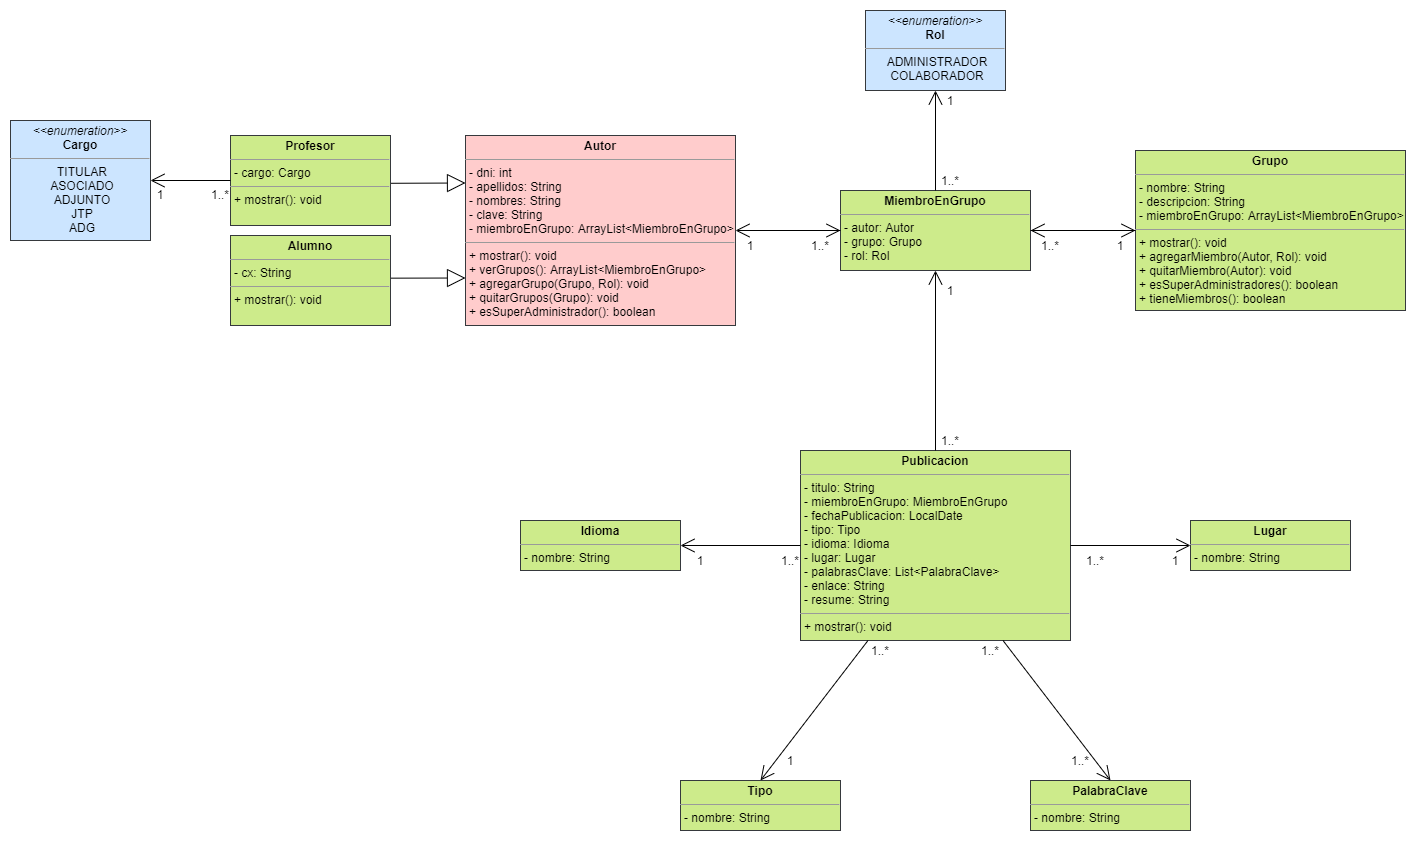

The diagram above was exported from draw.io. Its source (the exported page's mxGraphModel, read from the mxfile embedded in the PNG):
<mxGraphModel dx="1018" dy="107" grid="1" gridSize="10" guides="1" tooltips="1" connect="1" arrows="1" fold="1" page="1" pageScale="1" pageWidth="827" pageHeight="1169" math="0" shadow="0">
  <root>
    <mxCell id="0" />
    <mxCell id="1" parent="0" />
    <mxCell id="7kh38czydCV14J911g0o-1" value="&lt;p style=&quot;margin: 0px ; margin-top: 4px ; text-align: center&quot;&gt;&lt;b&gt;MiembroEnGrupo&lt;/b&gt;&lt;/p&gt;&lt;hr size=&quot;1&quot;&gt;&lt;p style=&quot;margin: 0px ; margin-left: 4px&quot;&gt;- autor: Autor&lt;/p&gt;&lt;p style=&quot;margin: 0px ; margin-left: 4px&quot;&gt;- grupo: Grupo&lt;/p&gt;&lt;p style=&quot;margin: 0px ; margin-left: 4px&quot;&gt;- rol: Rol&lt;/p&gt;" style="verticalAlign=top;align=left;overflow=fill;fontSize=12;fontFamily=Helvetica;html=1;fillColor=#cdeb8b;strokeColor=#36393d;" vertex="1" parent="1">
      <mxGeometry x="120" y="370" width="190" height="80" as="geometry" />
    </mxCell>
    <mxCell id="7kh38czydCV14J911g0o-58" style="endArrow=block;endSize=16;endFill=0;html=1;rounded=0;entryX=0;entryY=0.25;entryDx=0;entryDy=0;exitX=0.996;exitY=0.531;exitDx=0;exitDy=0;exitPerimeter=0;" edge="1" parent="1" source="7kh38czydCV14J911g0o-2" target="7kh38czydCV14J911g0o-7">
      <mxGeometry relative="1" as="geometry" />
    </mxCell>
    <mxCell id="7kh38czydCV14J911g0o-2" value="&lt;p style=&quot;margin: 0px ; margin-top: 4px ; text-align: center&quot;&gt;&lt;b&gt;Profesor&lt;/b&gt;&lt;/p&gt;&lt;hr size=&quot;1&quot;&gt;&lt;p style=&quot;margin: 0px ; margin-left: 4px&quot;&gt;- cargo: Cargo&lt;/p&gt;&lt;hr size=&quot;1&quot;&gt;&lt;p style=&quot;margin: 0px ; margin-left: 4px&quot;&gt;+ mostrar(): void&lt;/p&gt;" style="verticalAlign=top;align=left;overflow=fill;fontSize=12;fontFamily=Helvetica;html=1;fillColor=#cdeb8b;strokeColor=#36393d;" vertex="1" parent="1">
      <mxGeometry x="-490" y="315" width="160" height="90" as="geometry" />
    </mxCell>
    <mxCell id="7kh38czydCV14J911g0o-59" style="endArrow=block;endSize=16;endFill=0;html=1;rounded=0;entryX=0;entryY=0.75;entryDx=0;entryDy=0;exitX=1.001;exitY=0.474;exitDx=0;exitDy=0;exitPerimeter=0;" edge="1" parent="1" source="7kh38czydCV14J911g0o-3" target="7kh38czydCV14J911g0o-7">
      <mxGeometry relative="1" as="geometry" />
    </mxCell>
    <mxCell id="7kh38czydCV14J911g0o-3" value="&lt;p style=&quot;margin: 0px ; margin-top: 4px ; text-align: center&quot;&gt;&lt;b&gt;Alumno&lt;/b&gt;&lt;/p&gt;&lt;hr size=&quot;1&quot;&gt;&lt;p style=&quot;margin: 0px ; margin-left: 4px&quot;&gt;- cx: String&lt;/p&gt;&lt;hr size=&quot;1&quot;&gt;&lt;p style=&quot;margin: 0px ; margin-left: 4px&quot;&gt;+ mostrar(): void&lt;/p&gt;" style="verticalAlign=top;align=left;overflow=fill;fontSize=12;fontFamily=Helvetica;html=1;fillColor=#cdeb8b;strokeColor=#36393d;" vertex="1" parent="1">
      <mxGeometry x="-490" y="415" width="160" height="90" as="geometry" />
    </mxCell>
    <mxCell id="7kh38czydCV14J911g0o-4" value="&lt;p style=&quot;margin: 4px 0px 0px&quot;&gt;&lt;i&gt;&amp;lt;&amp;lt;enumeration&amp;gt;&amp;gt;&lt;/i&gt;&lt;br&gt;&lt;b&gt;Cargo&lt;/b&gt;&lt;/p&gt;&lt;hr size=&quot;1&quot;&gt;&lt;p style=&quot;margin: 0px ; margin-left: 4px&quot;&gt;TITULAR&lt;br&gt;ASOCIADO&lt;br&gt;ADJUNTO&lt;br&gt;JTP&lt;br&gt;ADG&lt;/p&gt;" style="verticalAlign=top;align=center;overflow=fill;fontSize=12;fontFamily=Helvetica;html=1;fillColor=#cce5ff;strokeColor=#36393d;" vertex="1" parent="1">
      <mxGeometry x="-710" y="300" width="140" height="120" as="geometry" />
    </mxCell>
    <mxCell id="7kh38czydCV14J911g0o-6" value="&lt;p style=&quot;margin: 4px 0px 0px&quot;&gt;&lt;i&gt;&amp;lt;&amp;lt;enumeration&amp;gt;&amp;gt;&lt;/i&gt;&lt;br&gt;&lt;b&gt;Rol&lt;/b&gt;&lt;/p&gt;&lt;hr size=&quot;1&quot;&gt;&lt;p style=&quot;margin: 0px ; margin-left: 4px&quot;&gt;ADMINISTRADOR&lt;br&gt;COLABORADOR&lt;/p&gt;" style="verticalAlign=top;align=center;overflow=fill;fontSize=12;fontFamily=Helvetica;html=1;fillColor=#cce5ff;strokeColor=#36393d;" vertex="1" parent="1">
      <mxGeometry x="145" y="190" width="140" height="80" as="geometry" />
    </mxCell>
    <mxCell id="7kh38czydCV14J911g0o-7" value="&lt;p style=&quot;margin: 0px ; margin-top: 4px ; text-align: center&quot;&gt;&lt;b&gt;Autor&lt;/b&gt;&lt;/p&gt;&lt;hr size=&quot;1&quot;&gt;&lt;p style=&quot;margin: 0px ; margin-left: 4px&quot;&gt;- dni: int&lt;/p&gt;&lt;p style=&quot;margin: 0px ; margin-left: 4px&quot;&gt;- apellidos: String&lt;/p&gt;&lt;p style=&quot;margin: 0px ; margin-left: 4px&quot;&gt;- nombres: String&lt;/p&gt;&lt;p style=&quot;margin: 0px ; margin-left: 4px&quot;&gt;- clave: String&lt;/p&gt;&lt;p style=&quot;margin: 0px ; margin-left: 4px&quot;&gt;- miembroEnGrupo: ArrayList&amp;lt;MiembroEnGrupo&amp;gt;&lt;/p&gt;&lt;hr size=&quot;1&quot;&gt;&lt;p style=&quot;margin: 0px ; margin-left: 4px&quot;&gt;+ mostrar(): void&lt;/p&gt;&lt;p style=&quot;margin: 0px ; margin-left: 4px&quot;&gt;+ verGrupos(): ArrayList&amp;lt;MiembroEnGrupo&amp;gt;&lt;/p&gt;&lt;p style=&quot;margin: 0px ; margin-left: 4px&quot;&gt;+ agregarGrupo(Grupo, Rol): void&lt;/p&gt;&lt;p style=&quot;margin: 0px ; margin-left: 4px&quot;&gt;+ quitarGrupos(Grupo): void&lt;br&gt;+ esSuperAdministrador(): boolean&lt;/p&gt;" style="verticalAlign=top;align=left;overflow=fill;fontSize=12;fontFamily=Helvetica;html=1;fillColor=#ffcccc;strokeColor=#36393d;" vertex="1" parent="1">
      <mxGeometry x="-255" y="315" width="270" height="190" as="geometry" />
    </mxCell>
    <mxCell id="7kh38czydCV14J911g0o-8" value="&lt;p style=&quot;margin: 0px ; margin-top: 4px ; text-align: center&quot;&gt;&lt;b&gt;Grupo&lt;/b&gt;&lt;/p&gt;&lt;hr size=&quot;1&quot;&gt;&lt;p style=&quot;margin: 0px ; margin-left: 4px&quot;&gt;- nombre: String&lt;/p&gt;&lt;p style=&quot;margin: 0px ; margin-left: 4px&quot;&gt;- descripcion: String&lt;/p&gt;&lt;p style=&quot;margin: 0px ; margin-left: 4px&quot;&gt;- miembroEnGrupo: ArrayList&amp;lt;MiembroEnGrupo&amp;gt;&lt;/p&gt;&lt;hr size=&quot;1&quot;&gt;&lt;p style=&quot;margin: 0px ; margin-left: 4px&quot;&gt;+ mostrar(): void&lt;/p&gt;&lt;p style=&quot;margin: 0px ; margin-left: 4px&quot;&gt;+ agregarMiembro(Autor, Rol): void&lt;/p&gt;&lt;p style=&quot;margin: 0px ; margin-left: 4px&quot;&gt;+ quitarMiembro(Autor): void&lt;/p&gt;&lt;p style=&quot;margin: 0px ; margin-left: 4px&quot;&gt;+ esSuperAdministradores(): boolean&lt;/p&gt;&lt;p style=&quot;margin: 0px ; margin-left: 4px&quot;&gt;+ tieneMiembros(): boolean&lt;/p&gt;" style="verticalAlign=top;align=left;overflow=fill;fontSize=12;fontFamily=Helvetica;html=1;fillColor=#cdeb8b;strokeColor=#36393d;" vertex="1" parent="1">
      <mxGeometry x="415" y="330" width="270" height="160" as="geometry" />
    </mxCell>
    <mxCell id="7kh38czydCV14J911g0o-9" value="&lt;p style=&quot;margin: 0px ; margin-top: 4px ; text-align: center&quot;&gt;&lt;b&gt;Idioma&lt;/b&gt;&lt;/p&gt;&lt;hr size=&quot;1&quot;&gt;&lt;p style=&quot;margin: 0px ; margin-left: 4px&quot;&gt;- nombre: String&lt;/p&gt;&lt;p style=&quot;margin: 0px ; margin-left: 4px&quot;&gt;&lt;br&gt;&lt;/p&gt;" style="verticalAlign=top;align=left;overflow=fill;fontSize=12;fontFamily=Helvetica;html=1;fillColor=#cdeb8b;strokeColor=#36393d;" vertex="1" parent="1">
      <mxGeometry x="-200" y="700" width="160" height="50" as="geometry" />
    </mxCell>
    <mxCell id="7kh38czydCV14J911g0o-10" value="&lt;p style=&quot;margin: 0px ; margin-top: 4px ; text-align: center&quot;&gt;&lt;b&gt;Lugar&lt;/b&gt;&lt;/p&gt;&lt;hr size=&quot;1&quot;&gt;&lt;p style=&quot;margin: 0px ; margin-left: 4px&quot;&gt;- nombre: String&lt;/p&gt;&lt;p style=&quot;margin: 0px ; margin-left: 4px&quot;&gt;&lt;br&gt;&lt;/p&gt;" style="verticalAlign=top;align=left;overflow=fill;fontSize=12;fontFamily=Helvetica;html=1;fillColor=#cdeb8b;strokeColor=#36393d;" vertex="1" parent="1">
      <mxGeometry x="470" y="700" width="160" height="50" as="geometry" />
    </mxCell>
    <mxCell id="7kh38czydCV14J911g0o-11" value="&lt;p style=&quot;margin: 0px ; margin-top: 4px ; text-align: center&quot;&gt;&lt;b&gt;PalabraClave&lt;/b&gt;&lt;/p&gt;&lt;hr size=&quot;1&quot;&gt;&lt;p style=&quot;margin: 0px ; margin-left: 4px&quot;&gt;- nombre: String&lt;/p&gt;&lt;p style=&quot;margin: 0px ; margin-left: 4px&quot;&gt;&lt;br&gt;&lt;/p&gt;" style="verticalAlign=top;align=left;overflow=fill;fontSize=12;fontFamily=Helvetica;html=1;fillColor=#cdeb8b;strokeColor=#36393d;" vertex="1" parent="1">
      <mxGeometry x="310" y="960" width="160" height="50" as="geometry" />
    </mxCell>
    <mxCell id="7kh38czydCV14J911g0o-12" value="&lt;p style=&quot;margin: 0px ; margin-top: 4px ; text-align: center&quot;&gt;&lt;b&gt;Tipo&lt;/b&gt;&lt;/p&gt;&lt;hr size=&quot;1&quot;&gt;&lt;p style=&quot;margin: 0px ; margin-left: 4px&quot;&gt;- nombre: String&lt;/p&gt;&lt;p style=&quot;margin: 0px ; margin-left: 4px&quot;&gt;&lt;br&gt;&lt;/p&gt;" style="verticalAlign=top;align=left;overflow=fill;fontSize=12;fontFamily=Helvetica;html=1;fillColor=#cdeb8b;strokeColor=#36393d;" vertex="1" parent="1">
      <mxGeometry x="-40" y="960" width="160" height="50" as="geometry" />
    </mxCell>
    <mxCell id="7kh38czydCV14J911g0o-13" value="&lt;p style=&quot;margin: 0px ; margin-top: 4px ; text-align: center&quot;&gt;&lt;b&gt;Publicacion&lt;/b&gt;&lt;/p&gt;&lt;hr size=&quot;1&quot;&gt;&lt;p style=&quot;margin: 0px ; margin-left: 4px&quot;&gt;- titulo: String&lt;/p&gt;&lt;p style=&quot;margin: 0px ; margin-left: 4px&quot;&gt;- miembroEnGrupo: MiembroEnGrupo&lt;/p&gt;&lt;p style=&quot;margin: 0px ; margin-left: 4px&quot;&gt;- fechaPublicacion: LocalDate&lt;/p&gt;&lt;p style=&quot;margin: 0px ; margin-left: 4px&quot;&gt;- tipo: Tipo&lt;/p&gt;&lt;p style=&quot;margin: 0px ; margin-left: 4px&quot;&gt;- idioma: Idioma&lt;/p&gt;&lt;p style=&quot;margin: 0px ; margin-left: 4px&quot;&gt;- lugar: Lugar&lt;/p&gt;&lt;p style=&quot;margin: 0px ; margin-left: 4px&quot;&gt;- palabrasClave: List&amp;lt;PalabraClave&amp;gt;&lt;/p&gt;&lt;p style=&quot;margin: 0px ; margin-left: 4px&quot;&gt;- enlace: String&lt;/p&gt;&lt;p style=&quot;margin: 0px ; margin-left: 4px&quot;&gt;- resume: String&lt;/p&gt;&lt;hr size=&quot;1&quot;&gt;&lt;p style=&quot;margin: 0px ; margin-left: 4px&quot;&gt;+ mostrar(): void&lt;/p&gt;" style="verticalAlign=top;align=left;overflow=fill;fontSize=12;fontFamily=Helvetica;html=1;fillColor=#cdeb8b;strokeColor=#36393d;" vertex="1" parent="1">
      <mxGeometry x="80" y="630" width="270" height="190" as="geometry" />
    </mxCell>
    <mxCell id="7kh38czydCV14J911g0o-14" value="" style="endArrow=open;endFill=1;endSize=12;html=1;rounded=0;exitX=1;exitY=0.5;exitDx=0;exitDy=0;" edge="1" parent="1" source="7kh38czydCV14J911g0o-13" target="7kh38czydCV14J911g0o-10">
      <mxGeometry width="160" relative="1" as="geometry">
        <mxPoint x="390" y="830" as="sourcePoint" />
        <mxPoint x="550" y="830" as="targetPoint" />
      </mxGeometry>
    </mxCell>
    <mxCell id="7kh38czydCV14J911g0o-20" value="" style="group" vertex="1" connectable="0" parent="1">
      <mxGeometry x="350" y="730" width="135" height="20" as="geometry" />
    </mxCell>
    <mxCell id="7kh38czydCV14J911g0o-18" value="1..*" style="text;html=1;strokeColor=none;fillColor=none;align=center;verticalAlign=middle;whiteSpace=wrap;rounded=0;" vertex="1" parent="7kh38czydCV14J911g0o-20">
      <mxGeometry width="50" height="20" as="geometry" />
    </mxCell>
    <mxCell id="7kh38czydCV14J911g0o-19" value="1" style="text;html=1;strokeColor=none;fillColor=none;align=center;verticalAlign=middle;whiteSpace=wrap;rounded=0;" vertex="1" parent="7kh38czydCV14J911g0o-20">
      <mxGeometry x="75" width="60" height="20" as="geometry" />
    </mxCell>
    <mxCell id="7kh38czydCV14J911g0o-25" value="1" style="text;html=1;strokeColor=none;fillColor=none;align=center;verticalAlign=middle;whiteSpace=wrap;rounded=0;" vertex="1" parent="1">
      <mxGeometry x="-590" y="364" width="60" height="20" as="geometry" />
    </mxCell>
    <mxCell id="7kh38czydCV14J911g0o-29" value="" style="endArrow=open;endFill=1;endSize=12;html=1;rounded=0;exitX=0.75;exitY=1;exitDx=0;exitDy=0;entryX=0.5;entryY=0;entryDx=0;entryDy=0;" edge="1" parent="1" source="7kh38czydCV14J911g0o-13" target="7kh38czydCV14J911g0o-11">
      <mxGeometry width="160" relative="1" as="geometry">
        <mxPoint x="220" y="870" as="sourcePoint" />
        <mxPoint x="380" y="870" as="targetPoint" />
      </mxGeometry>
    </mxCell>
    <mxCell id="7kh38czydCV14J911g0o-30" value="" style="endArrow=open;endFill=1;endSize=12;html=1;rounded=0;exitX=0.25;exitY=1;exitDx=0;exitDy=0;entryX=0.5;entryY=0;entryDx=0;entryDy=0;" edge="1" parent="1" source="7kh38czydCV14J911g0o-13" target="7kh38czydCV14J911g0o-12">
      <mxGeometry width="160" relative="1" as="geometry">
        <mxPoint x="150" y="910" as="sourcePoint" />
        <mxPoint x="310" y="910" as="targetPoint" />
      </mxGeometry>
    </mxCell>
    <mxCell id="7kh38czydCV14J911g0o-31" value="" style="endArrow=open;endFill=1;endSize=12;html=1;rounded=0;exitX=0;exitY=0.5;exitDx=0;exitDy=0;entryX=1;entryY=0.5;entryDx=0;entryDy=0;" edge="1" parent="1" source="7kh38czydCV14J911g0o-13" target="7kh38czydCV14J911g0o-9">
      <mxGeometry width="160" relative="1" as="geometry">
        <mxPoint x="-60" y="860" as="sourcePoint" />
        <mxPoint x="100" y="860" as="targetPoint" />
      </mxGeometry>
    </mxCell>
    <mxCell id="7kh38czydCV14J911g0o-32" value="" style="endArrow=open;endFill=1;endSize=12;html=1;rounded=0;exitX=0.5;exitY=0;exitDx=0;exitDy=0;entryX=0.5;entryY=1;entryDx=0;entryDy=0;" edge="1" parent="1" source="7kh38czydCV14J911g0o-13" target="7kh38czydCV14J911g0o-1">
      <mxGeometry width="160" relative="1" as="geometry">
        <mxPoint x="110" y="510" as="sourcePoint" />
        <mxPoint x="270" y="510" as="targetPoint" />
      </mxGeometry>
    </mxCell>
    <mxCell id="7kh38czydCV14J911g0o-33" value="" style="endArrow=open;endFill=1;endSize=12;html=1;rounded=0;exitX=0.5;exitY=0;exitDx=0;exitDy=0;entryX=0.5;entryY=1;entryDx=0;entryDy=0;" edge="1" parent="1" source="7kh38czydCV14J911g0o-1" target="7kh38czydCV14J911g0o-6">
      <mxGeometry width="160" relative="1" as="geometry">
        <mxPoint x="210" y="320" as="sourcePoint" />
        <mxPoint x="370" y="320" as="targetPoint" />
      </mxGeometry>
    </mxCell>
    <mxCell id="7kh38czydCV14J911g0o-34" value="" style="endArrow=open;endFill=1;endSize=12;html=1;rounded=0;exitX=1;exitY=0.5;exitDx=0;exitDy=0;entryX=0;entryY=0.5;entryDx=0;entryDy=0;" edge="1" parent="1" source="7kh38czydCV14J911g0o-1" target="7kh38czydCV14J911g0o-8">
      <mxGeometry width="160" relative="1" as="geometry">
        <mxPoint x="290" y="530" as="sourcePoint" />
        <mxPoint x="450" y="530" as="targetPoint" />
      </mxGeometry>
    </mxCell>
    <mxCell id="7kh38czydCV14J911g0o-35" value="" style="endArrow=open;endFill=1;endSize=12;html=1;rounded=0;exitX=0;exitY=0.5;exitDx=0;exitDy=0;entryX=1;entryY=0.5;entryDx=0;entryDy=0;" edge="1" parent="1" source="7kh38czydCV14J911g0o-8" target="7kh38czydCV14J911g0o-1">
      <mxGeometry width="160" relative="1" as="geometry">
        <mxPoint x="320" y="420" as="sourcePoint" />
        <mxPoint x="425" y="420" as="targetPoint" />
      </mxGeometry>
    </mxCell>
    <mxCell id="7kh38czydCV14J911g0o-36" value="" style="endArrow=open;endFill=1;endSize=12;html=1;rounded=0;exitX=0;exitY=0.5;exitDx=0;exitDy=0;entryX=1;entryY=0.5;entryDx=0;entryDy=0;" edge="1" parent="1" source="7kh38czydCV14J911g0o-1" target="7kh38czydCV14J911g0o-7">
      <mxGeometry width="160" relative="1" as="geometry">
        <mxPoint x="115" y="420" as="sourcePoint" />
        <mxPoint x="10" y="420" as="targetPoint" />
      </mxGeometry>
    </mxCell>
    <mxCell id="7kh38czydCV14J911g0o-37" value="" style="endArrow=open;endFill=1;endSize=12;html=1;rounded=0;" edge="1" parent="1">
      <mxGeometry width="160" relative="1" as="geometry">
        <mxPoint x="20" y="410" as="sourcePoint" />
        <mxPoint x="120" y="410" as="targetPoint" />
      </mxGeometry>
    </mxCell>
    <mxCell id="7kh38czydCV14J911g0o-40" value="" style="endArrow=open;endFill=1;endSize=12;html=1;rounded=0;exitX=0;exitY=0.5;exitDx=0;exitDy=0;entryX=1;entryY=0.5;entryDx=0;entryDy=0;" edge="1" parent="1" source="7kh38czydCV14J911g0o-2" target="7kh38czydCV14J911g0o-4">
      <mxGeometry width="160" relative="1" as="geometry">
        <mxPoint x="-550" y="570" as="sourcePoint" />
        <mxPoint x="-390" y="570" as="targetPoint" />
      </mxGeometry>
    </mxCell>
    <mxCell id="7kh38czydCV14J911g0o-41" value="1..*" style="text;html=1;strokeColor=none;fillColor=none;align=center;verticalAlign=middle;whiteSpace=wrap;rounded=0;" vertex="1" parent="1">
      <mxGeometry x="40" y="730" width="60" height="20" as="geometry" />
    </mxCell>
    <mxCell id="7kh38czydCV14J911g0o-42" value="1..*" style="text;html=1;strokeColor=none;fillColor=none;align=center;verticalAlign=middle;whiteSpace=wrap;rounded=0;" vertex="1" parent="1">
      <mxGeometry x="130" y="820" width="60" height="20" as="geometry" />
    </mxCell>
    <mxCell id="7kh38czydCV14J911g0o-43" value="1..*" style="text;html=1;strokeColor=none;fillColor=none;align=center;verticalAlign=middle;whiteSpace=wrap;rounded=0;" vertex="1" parent="1">
      <mxGeometry x="240" y="820" width="60" height="20" as="geometry" />
    </mxCell>
    <mxCell id="7kh38czydCV14J911g0o-44" value="1..*" style="text;html=1;strokeColor=none;fillColor=none;align=center;verticalAlign=middle;whiteSpace=wrap;rounded=0;" vertex="1" parent="1">
      <mxGeometry x="330" y="930" width="60" height="20" as="geometry" />
    </mxCell>
    <mxCell id="7kh38czydCV14J911g0o-46" value="1" style="text;html=1;strokeColor=none;fillColor=none;align=center;verticalAlign=middle;whiteSpace=wrap;rounded=0;" vertex="1" parent="1">
      <mxGeometry x="-50" y="730" width="60" height="20" as="geometry" />
    </mxCell>
    <mxCell id="7kh38czydCV14J911g0o-47" value="1" style="text;html=1;strokeColor=none;fillColor=none;align=center;verticalAlign=middle;whiteSpace=wrap;rounded=0;" vertex="1" parent="1">
      <mxGeometry x="40" y="930" width="60" height="20" as="geometry" />
    </mxCell>
    <mxCell id="7kh38czydCV14J911g0o-48" value="1..*" style="text;html=1;strokeColor=none;fillColor=none;align=center;verticalAlign=middle;whiteSpace=wrap;rounded=0;" vertex="1" parent="1">
      <mxGeometry x="200" y="610" width="60" height="20" as="geometry" />
    </mxCell>
    <mxCell id="7kh38czydCV14J911g0o-49" value="1..*" style="text;html=1;strokeColor=none;fillColor=none;align=center;verticalAlign=middle;whiteSpace=wrap;rounded=0;" vertex="1" parent="1">
      <mxGeometry x="70" y="415" width="60" height="20" as="geometry" />
    </mxCell>
    <mxCell id="7kh38czydCV14J911g0o-50" value="1..*" style="text;html=1;strokeColor=none;fillColor=none;align=center;verticalAlign=middle;whiteSpace=wrap;rounded=0;" vertex="1" parent="1">
      <mxGeometry x="300" y="415" width="60" height="20" as="geometry" />
    </mxCell>
    <mxCell id="7kh38czydCV14J911g0o-51" value="1..*" style="text;html=1;strokeColor=none;fillColor=none;align=center;verticalAlign=middle;whiteSpace=wrap;rounded=0;" vertex="1" parent="1">
      <mxGeometry x="200" y="350" width="60" height="20" as="geometry" />
    </mxCell>
    <mxCell id="7kh38czydCV14J911g0o-52" value="1" style="text;html=1;strokeColor=none;fillColor=none;align=center;verticalAlign=middle;whiteSpace=wrap;rounded=0;" vertex="1" parent="1">
      <mxGeometry y="415" width="60" height="20" as="geometry" />
    </mxCell>
    <mxCell id="7kh38czydCV14J911g0o-53" value="1" style="text;html=1;strokeColor=none;fillColor=none;align=center;verticalAlign=middle;whiteSpace=wrap;rounded=0;" vertex="1" parent="1">
      <mxGeometry x="200" y="460" width="60" height="20" as="geometry" />
    </mxCell>
    <mxCell id="7kh38czydCV14J911g0o-54" value="1" style="text;html=1;strokeColor=none;fillColor=none;align=center;verticalAlign=middle;whiteSpace=wrap;rounded=0;" vertex="1" parent="1">
      <mxGeometry x="370" y="415" width="60" height="20" as="geometry" />
    </mxCell>
    <mxCell id="7kh38czydCV14J911g0o-55" value="1" style="text;html=1;strokeColor=none;fillColor=none;align=center;verticalAlign=middle;whiteSpace=wrap;rounded=0;" vertex="1" parent="1">
      <mxGeometry x="200" y="270" width="60" height="20" as="geometry" />
    </mxCell>
    <mxCell id="7kh38czydCV14J911g0o-57" value="1..*" style="text;html=1;strokeColor=none;fillColor=none;align=center;verticalAlign=middle;whiteSpace=wrap;rounded=0;" vertex="1" parent="1">
      <mxGeometry x="-530" y="364" width="60" height="20" as="geometry" />
    </mxCell>
  </root>
</mxGraphModel>